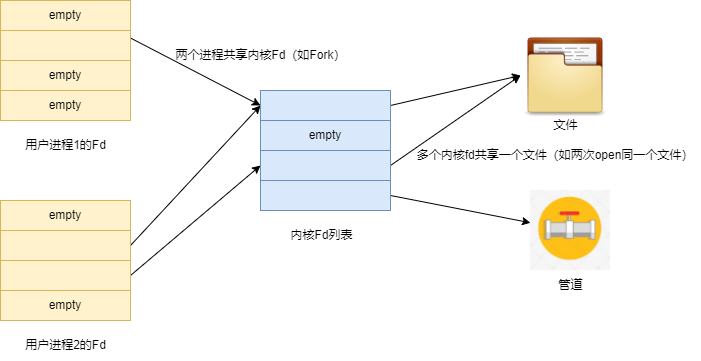

The diagram above was exported from draw.io. Its source (the exported page's mxGraphModel, read from the mxfile embedded in the PNG):
<mxGraphModel dx="1038" dy="641" grid="1" gridSize="10" guides="1" tooltips="1" connect="1" arrows="1" fold="1" page="1" pageScale="1" pageWidth="827" pageHeight="1169" math="0" shadow="0">
  <root>
    <mxCell id="0" />
    <mxCell id="1" parent="0" />
    <mxCell id="QQU1jQTVYjHX7t15u8IH-1" value="empty" style="rounded=0;whiteSpace=wrap;html=1;fillColor=#fff2cc;strokeColor=#d6b656;" parent="1" vertex="1">
      <mxGeometry x="140" y="130" width="130" height="30" as="geometry" />
    </mxCell>
    <mxCell id="QQU1jQTVYjHX7t15u8IH-2" value="用户进程1的Fd" style="text;html=1;strokeColor=none;fillColor=none;align=center;verticalAlign=middle;whiteSpace=wrap;rounded=0;" parent="1" vertex="1">
      <mxGeometry x="157.5" y="260" width="95" height="30" as="geometry" />
    </mxCell>
    <mxCell id="QQU1jQTVYjHX7t15u8IH-16" style="rounded=0;orthogonalLoop=1;jettySize=auto;html=1;exitX=1;exitY=0.25;exitDx=0;exitDy=0;entryX=0;entryY=0.5;entryDx=0;entryDy=0;" parent="1" source="QQU1jQTVYjHX7t15u8IH-3" target="QQU1jQTVYjHX7t15u8IH-11" edge="1">
      <mxGeometry relative="1" as="geometry" />
    </mxCell>
    <mxCell id="QQU1jQTVYjHX7t15u8IH-3" value="" style="rounded=0;whiteSpace=wrap;html=1;fillColor=#fff2cc;strokeColor=#d6b656;" parent="1" vertex="1">
      <mxGeometry x="140" y="160" width="130" height="30" as="geometry" />
    </mxCell>
    <mxCell id="QQU1jQTVYjHX7t15u8IH-4" value="empty" style="rounded=0;whiteSpace=wrap;html=1;fillColor=#fff2cc;strokeColor=#d6b656;" parent="1" vertex="1">
      <mxGeometry x="140" y="190" width="130" height="30" as="geometry" />
    </mxCell>
    <mxCell id="QQU1jQTVYjHX7t15u8IH-5" value="empty" style="rounded=0;whiteSpace=wrap;html=1;fillColor=#fff2cc;strokeColor=#d6b656;" parent="1" vertex="1">
      <mxGeometry x="140" y="220" width="130" height="30" as="geometry" />
    </mxCell>
    <mxCell id="QQU1jQTVYjHX7t15u8IH-6" value="empty" style="rounded=0;whiteSpace=wrap;html=1;fillColor=#fff2cc;strokeColor=#d6b656;" parent="1" vertex="1">
      <mxGeometry x="140" y="330" width="130" height="30" as="geometry" />
    </mxCell>
    <mxCell id="QQU1jQTVYjHX7t15u8IH-7" value="用户进程2的Fd" style="text;html=1;strokeColor=none;fillColor=none;align=center;verticalAlign=middle;whiteSpace=wrap;rounded=0;" parent="1" vertex="1">
      <mxGeometry x="157.5" y="460" width="95" height="30" as="geometry" />
    </mxCell>
    <mxCell id="QQU1jQTVYjHX7t15u8IH-17" style="edgeStyle=none;rounded=0;orthogonalLoop=1;jettySize=auto;html=1;exitX=1;exitY=0.5;exitDx=0;exitDy=0;entryX=0;entryY=0.5;entryDx=0;entryDy=0;" parent="1" source="QQU1jQTVYjHX7t15u8IH-8" target="QQU1jQTVYjHX7t15u8IH-11" edge="1">
      <mxGeometry relative="1" as="geometry" />
    </mxCell>
    <mxCell id="QQU1jQTVYjHX7t15u8IH-8" value="" style="rounded=0;whiteSpace=wrap;html=1;fillColor=#fff2cc;strokeColor=#d6b656;" parent="1" vertex="1">
      <mxGeometry x="140" y="360" width="130" height="30" as="geometry" />
    </mxCell>
    <mxCell id="QQU1jQTVYjHX7t15u8IH-18" style="edgeStyle=none;rounded=0;orthogonalLoop=1;jettySize=auto;html=1;exitX=1;exitY=0.5;exitDx=0;exitDy=0;entryX=0;entryY=0.5;entryDx=0;entryDy=0;" parent="1" source="QQU1jQTVYjHX7t15u8IH-9" target="QQU1jQTVYjHX7t15u8IH-13" edge="1">
      <mxGeometry relative="1" as="geometry" />
    </mxCell>
    <mxCell id="QQU1jQTVYjHX7t15u8IH-9" value="" style="rounded=0;whiteSpace=wrap;html=1;fillColor=#fff2cc;strokeColor=#d6b656;" parent="1" vertex="1">
      <mxGeometry x="140" y="390" width="130" height="30" as="geometry" />
    </mxCell>
    <mxCell id="QQU1jQTVYjHX7t15u8IH-10" value="empty" style="rounded=0;whiteSpace=wrap;html=1;fillColor=#fff2cc;strokeColor=#d6b656;" parent="1" vertex="1">
      <mxGeometry x="140" y="420" width="130" height="30" as="geometry" />
    </mxCell>
    <mxCell id="QQU1jQTVYjHX7t15u8IH-20" style="edgeStyle=none;rounded=0;orthogonalLoop=1;jettySize=auto;html=1;exitX=1;exitY=0.5;exitDx=0;exitDy=0;entryX=0;entryY=0.5;entryDx=0;entryDy=0;" parent="1" source="QQU1jQTVYjHX7t15u8IH-11" target="QQU1jQTVYjHX7t15u8IH-19" edge="1">
      <mxGeometry relative="1" as="geometry" />
    </mxCell>
    <mxCell id="QQU1jQTVYjHX7t15u8IH-11" value="" style="rounded=0;whiteSpace=wrap;html=1;fillColor=#dae8fc;strokeColor=#6c8ebf;" parent="1" vertex="1">
      <mxGeometry x="400" y="220" width="130" height="30" as="geometry" />
    </mxCell>
    <mxCell id="QQU1jQTVYjHX7t15u8IH-12" value="empty" style="rounded=0;whiteSpace=wrap;html=1;fillColor=#dae8fc;strokeColor=#6c8ebf;" parent="1" vertex="1">
      <mxGeometry x="400" y="250" width="130" height="30" as="geometry" />
    </mxCell>
    <mxCell id="QQU1jQTVYjHX7t15u8IH-26" style="edgeStyle=none;rounded=0;orthogonalLoop=1;jettySize=auto;html=1;exitX=1;exitY=0.5;exitDx=0;exitDy=0;" parent="1" source="QQU1jQTVYjHX7t15u8IH-14" target="QQU1jQTVYjHX7t15u8IH-24" edge="1">
      <mxGeometry relative="1" as="geometry" />
    </mxCell>
    <mxCell id="ClbyxM2katfeHZe5x7iT-1" style="rounded=0;orthogonalLoop=1;jettySize=auto;html=1;exitX=1;exitY=0.5;exitDx=0;exitDy=0;entryX=0;entryY=0.5;entryDx=0;entryDy=0;" edge="1" parent="1" source="QQU1jQTVYjHX7t15u8IH-13" target="QQU1jQTVYjHX7t15u8IH-19">
      <mxGeometry relative="1" as="geometry" />
    </mxCell>
    <mxCell id="QQU1jQTVYjHX7t15u8IH-13" value="" style="rounded=0;whiteSpace=wrap;html=1;fillColor=#dae8fc;strokeColor=#6c8ebf;" parent="1" vertex="1">
      <mxGeometry x="400" y="280" width="130" height="30" as="geometry" />
    </mxCell>
    <mxCell id="QQU1jQTVYjHX7t15u8IH-14" value="" style="rounded=0;whiteSpace=wrap;html=1;fillColor=#dae8fc;strokeColor=#6c8ebf;" parent="1" vertex="1">
      <mxGeometry x="400" y="310" width="130" height="30" as="geometry" />
    </mxCell>
    <mxCell id="QQU1jQTVYjHX7t15u8IH-15" value="内核Fd列表" style="text;html=1;strokeColor=none;fillColor=none;align=center;verticalAlign=middle;whiteSpace=wrap;rounded=0;" parent="1" vertex="1">
      <mxGeometry x="414" y="350" width="95" height="30" as="geometry" />
    </mxCell>
    <mxCell id="QQU1jQTVYjHX7t15u8IH-19" value="" style="shape=image;verticalLabelPosition=bottom;labelBackgroundColor=default;verticalAlign=top;aspect=fixed;imageAspect=0;image=https://demosc.chinaz.net/Files/pic/icons/5925/f9.png;" parent="1" vertex="1">
      <mxGeometry x="660" y="160" width="90" height="90" as="geometry" />
    </mxCell>
    <mxCell id="QQU1jQTVYjHX7t15u8IH-21" value="文件" style="text;html=1;align=center;verticalAlign=middle;resizable=0;points=[];autosize=1;strokeColor=none;fillColor=none;" parent="1" vertex="1">
      <mxGeometry x="680" y="240" width="50" height="30" as="geometry" />
    </mxCell>
    <mxCell id="QQU1jQTVYjHX7t15u8IH-24" value="" style="shape=image;verticalLabelPosition=bottom;labelBackgroundColor=default;verticalAlign=top;aspect=fixed;imageAspect=0;image=https://bpic.588ku.com/element_origin_min_pic/19/04/11/db764e62f39075000334b067a561dc75.jpg;" parent="1" vertex="1">
      <mxGeometry x="670" y="320" width="80" height="80.15" as="geometry" />
    </mxCell>
    <mxCell id="QQU1jQTVYjHX7t15u8IH-25" value="管道" style="text;html=1;align=center;verticalAlign=middle;resizable=0;points=[];autosize=1;strokeColor=none;fillColor=none;" parent="1" vertex="1">
      <mxGeometry x="685" y="400.15" width="50" height="30" as="geometry" />
    </mxCell>
    <mxCell id="QQU1jQTVYjHX7t15u8IH-27" value="两个进程共享内核Fd（如Fork）" style="text;html=1;align=center;verticalAlign=middle;resizable=0;points=[];autosize=1;strokeColor=none;fillColor=none;" parent="1" vertex="1">
      <mxGeometry x="305" y="170" width="190" height="30" as="geometry" />
    </mxCell>
    <mxCell id="ClbyxM2katfeHZe5x7iT-2" value="多个内核fd共享一个文件（如两次open同一个文件）" style="text;html=1;strokeColor=none;fillColor=none;align=center;verticalAlign=middle;whiteSpace=wrap;rounded=0;" vertex="1" parent="1">
      <mxGeometry x="550" y="270" width="290" height="30" as="geometry" />
    </mxCell>
  </root>
</mxGraphModel>